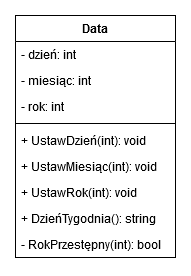

The diagram above was exported from draw.io. Its source (the exported page's mxGraphModel, read from the mxfile embedded in the PNG):
<mxGraphModel dx="868" dy="479" grid="1" gridSize="10" guides="1" tooltips="1" connect="1" arrows="1" fold="1" page="1" pageScale="1" pageWidth="827" pageHeight="1169" math="0" shadow="0">
  <root>
    <mxCell id="0" />
    <mxCell id="1" parent="0" />
    <mxCell id="EOsL8fFM-pk3i-Fj8SQY-1" value="Data" style="swimlane;fontStyle=1;align=center;verticalAlign=top;childLayout=stackLayout;horizontal=1;startSize=26;horizontalStack=0;resizeParent=1;resizeParentMax=0;resizeLast=0;collapsible=1;marginBottom=0;" vertex="1" parent="1">
      <mxGeometry x="270" y="150" width="160" height="242" as="geometry" />
    </mxCell>
    <mxCell id="EOsL8fFM-pk3i-Fj8SQY-2" value="- dzień: int" style="text;strokeColor=none;fillColor=none;align=left;verticalAlign=top;spacingLeft=4;spacingRight=4;overflow=hidden;rotatable=0;points=[[0,0.5],[1,0.5]];portConstraint=eastwest;" vertex="1" parent="EOsL8fFM-pk3i-Fj8SQY-1">
      <mxGeometry y="26" width="160" height="26" as="geometry" />
    </mxCell>
    <mxCell id="EOsL8fFM-pk3i-Fj8SQY-5" value="- miesiąc: int" style="text;strokeColor=none;fillColor=none;align=left;verticalAlign=top;spacingLeft=4;spacingRight=4;overflow=hidden;rotatable=0;points=[[0,0.5],[1,0.5]];portConstraint=eastwest;" vertex="1" parent="EOsL8fFM-pk3i-Fj8SQY-1">
      <mxGeometry y="52" width="160" height="26" as="geometry" />
    </mxCell>
    <mxCell id="EOsL8fFM-pk3i-Fj8SQY-6" value="- rok: int" style="text;strokeColor=none;fillColor=none;align=left;verticalAlign=top;spacingLeft=4;spacingRight=4;overflow=hidden;rotatable=0;points=[[0,0.5],[1,0.5]];portConstraint=eastwest;" vertex="1" parent="EOsL8fFM-pk3i-Fj8SQY-1">
      <mxGeometry y="78" width="160" height="26" as="geometry" />
    </mxCell>
    <mxCell id="EOsL8fFM-pk3i-Fj8SQY-3" value="" style="line;strokeWidth=1;fillColor=none;align=left;verticalAlign=middle;spacingTop=-1;spacingLeft=3;spacingRight=3;rotatable=0;labelPosition=right;points=[];portConstraint=eastwest;" vertex="1" parent="EOsL8fFM-pk3i-Fj8SQY-1">
      <mxGeometry y="104" width="160" height="8" as="geometry" />
    </mxCell>
    <mxCell id="EOsL8fFM-pk3i-Fj8SQY-4" value="+ UstawDzień(int): void" style="text;strokeColor=none;fillColor=none;align=left;verticalAlign=top;spacingLeft=4;spacingRight=4;overflow=hidden;rotatable=0;points=[[0,0.5],[1,0.5]];portConstraint=eastwest;" vertex="1" parent="EOsL8fFM-pk3i-Fj8SQY-1">
      <mxGeometry y="112" width="160" height="26" as="geometry" />
    </mxCell>
    <mxCell id="EOsL8fFM-pk3i-Fj8SQY-7" value="+ UstawMiesiąc(int): void" style="text;strokeColor=none;fillColor=none;align=left;verticalAlign=top;spacingLeft=4;spacingRight=4;overflow=hidden;rotatable=0;points=[[0,0.5],[1,0.5]];portConstraint=eastwest;" vertex="1" parent="EOsL8fFM-pk3i-Fj8SQY-1">
      <mxGeometry y="138" width="160" height="26" as="geometry" />
    </mxCell>
    <mxCell id="EOsL8fFM-pk3i-Fj8SQY-8" value="+ UstawRok(int): void" style="text;strokeColor=none;fillColor=none;align=left;verticalAlign=top;spacingLeft=4;spacingRight=4;overflow=hidden;rotatable=0;points=[[0,0.5],[1,0.5]];portConstraint=eastwest;" vertex="1" parent="EOsL8fFM-pk3i-Fj8SQY-1">
      <mxGeometry y="164" width="160" height="26" as="geometry" />
    </mxCell>
    <mxCell id="EOsL8fFM-pk3i-Fj8SQY-10" value="+ DzieńTygodnia(): string" style="text;strokeColor=none;fillColor=none;align=left;verticalAlign=top;spacingLeft=4;spacingRight=4;overflow=hidden;rotatable=0;points=[[0,0.5],[1,0.5]];portConstraint=eastwest;" vertex="1" parent="EOsL8fFM-pk3i-Fj8SQY-1">
      <mxGeometry y="190" width="160" height="26" as="geometry" />
    </mxCell>
    <mxCell id="EOsL8fFM-pk3i-Fj8SQY-9" value="- RokPrzestępny(int): bool" style="text;strokeColor=none;fillColor=none;align=left;verticalAlign=top;spacingLeft=4;spacingRight=4;overflow=hidden;rotatable=0;points=[[0,0.5],[1,0.5]];portConstraint=eastwest;" vertex="1" parent="EOsL8fFM-pk3i-Fj8SQY-1">
      <mxGeometry y="216" width="160" height="26" as="geometry" />
    </mxCell>
  </root>
</mxGraphModel>